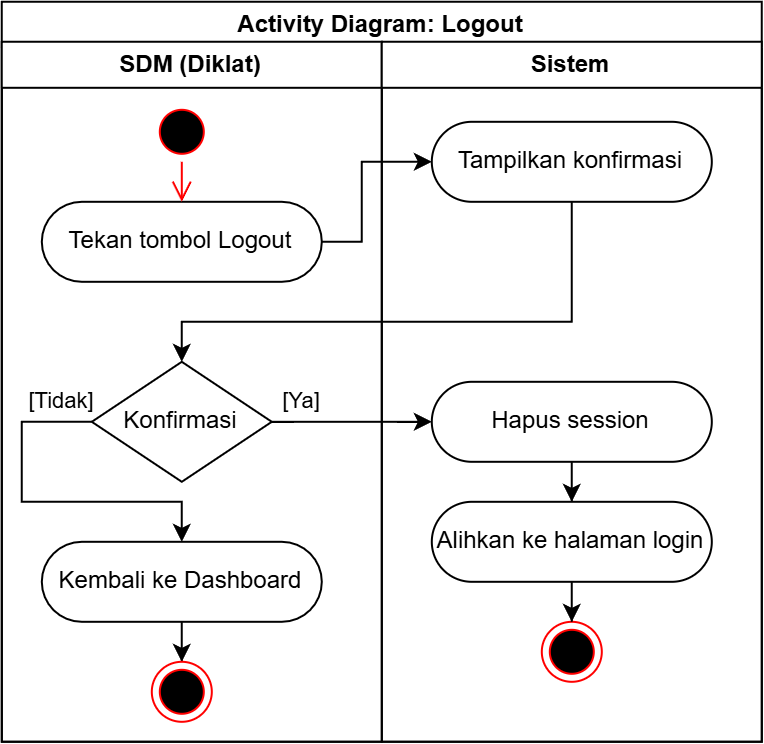

The diagram above was exported from draw.io. Its source (the exported page's mxGraphModel, read from the mxfile embedded in the PNG):
<mxGraphModel dx="1800" dy="2345" grid="1" gridSize="10" guides="1" tooltips="1" connect="1" arrows="1" fold="1" page="1" pageScale="1" pageWidth="850" pageHeight="1100" math="0" shadow="0">
  <root>
    <mxCell id="0" />
    <mxCell id="1" parent="0" />
    <mxCell id="2" parent="1" style="swimlane;whiteSpace=wrap;html=1;" value="Activity Diagram: Logout" vertex="1">
      <mxGeometry height="370" width="380" x="640" y="440" as="geometry">
        <mxRectangle height="30" width="170" x="480" y="-200" as="alternateBounds" />
      </mxGeometry>
    </mxCell>
    <mxCell id="3" parent="2" style="swimlane;whiteSpace=wrap;html=1;" value="SDM (Diklat)" vertex="1">
      <mxGeometry height="350" width="190" y="20" as="geometry" />
    </mxCell>
    <mxCell id="4" parent="3" style="rounded=1;whiteSpace=wrap;html=1;arcSize=50;" value="Tekan tombol Logout" vertex="1">
      <mxGeometry height="40" width="140" x="20" y="80" as="geometry" />
    </mxCell>
    <mxCell id="5" parent="3" style="ellipse;html=1;shape=startState;fillColor=#000000;strokeColor=#ff0000;" value="" vertex="1">
      <mxGeometry height="30" width="30" x="75" y="30" as="geometry" />
    </mxCell>
    <mxCell id="6" edge="1" parent="3" source="5" style="edgeStyle=orthogonalEdgeStyle;html=1;verticalAlign=bottom;endArrow=open;endSize=8;strokeColor=#ff0000;rounded=0;" target="4" value="">
      <mxGeometry relative="1" as="geometry">
        <mxPoint x="110" y="120" as="targetPoint" />
      </mxGeometry>
    </mxCell>
    <mxCell id="7" edge="1" parent="3" source="10" style="edgeStyle=orthogonalEdgeStyle;rounded=0;orthogonalLoop=1;jettySize=auto;html=1;" target="9" value="[Tidak]">
      <mxGeometry relative="1" x="-0.8286" y="-10" as="geometry">
        <mxPoint as="offset" />
        <Array as="points">
          <mxPoint x="10" y="190" />
          <mxPoint x="10" y="230" />
          <mxPoint x="90" y="230" />
        </Array>
        <mxPoint x="89.9655172413793" y="239.9802955665025" as="sourcePoint" />
        <mxPoint x="110" y="280" as="targetPoint" />
      </mxGeometry>
    </mxCell>
    <mxCell id="8" edge="1" parent="3" source="9" style="edgeStyle=orthogonalEdgeStyle;rounded=0;orthogonalLoop=1;jettySize=auto;html=1;" target="11">
      <mxGeometry relative="1" as="geometry" />
    </mxCell>
    <mxCell id="9" parent="3" style="rounded=1;whiteSpace=wrap;html=1;arcSize=50;" value="Kembali ke Dashboard" vertex="1">
      <mxGeometry height="40" width="140" x="20" y="250" as="geometry" />
    </mxCell>
    <mxCell id="10" parent="3" style="rhombus;whiteSpace=wrap;html=1;rounded=1;arcSize=0;" value="Konfirmasi" vertex="1">
      <mxGeometry height="60" width="90" x="45" y="160" as="geometry" />
    </mxCell>
    <mxCell id="11" parent="3" style="ellipse;html=1;shape=endState;fillColor=#000000;strokeColor=#ff0000;" value="" vertex="1">
      <mxGeometry height="30" width="30" x="75" y="310" as="geometry" />
    </mxCell>
    <mxCell id="12" parent="2" style="swimlane;whiteSpace=wrap;html=1;" value="Sistem" vertex="1">
      <mxGeometry height="350" width="190" x="190" y="20" as="geometry" />
    </mxCell>
    <mxCell id="13" parent="12" style="rounded=1;whiteSpace=wrap;html=1;arcSize=50;" value="Tampilkan konfirmasi" vertex="1">
      <mxGeometry height="40" width="140" x="25" y="40" as="geometry" />
    </mxCell>
    <mxCell id="14" edge="1" parent="12" source="15" style="edgeStyle=orthogonalEdgeStyle;rounded=0;orthogonalLoop=1;jettySize=auto;html=1;" target="16">
      <mxGeometry relative="1" as="geometry" />
    </mxCell>
    <mxCell id="15" parent="12" style="rounded=1;whiteSpace=wrap;html=1;arcSize=50;" value="Hapus session" vertex="1">
      <mxGeometry height="40" width="140" x="25" y="170" as="geometry" />
    </mxCell>
    <mxCell id="16" parent="12" style="rounded=1;whiteSpace=wrap;html=1;arcSize=50;" value="Alihkan ke halaman login" vertex="1">
      <mxGeometry height="40" width="140" x="25" y="230" as="geometry" />
    </mxCell>
    <mxCell id="17" parent="12" style="ellipse;html=1;shape=endState;fillColor=#000000;strokeColor=#ff0000;" value="" vertex="1">
      <mxGeometry height="30" width="30" x="80" y="290" as="geometry" />
    </mxCell>
    <mxCell id="18" edge="1" parent="12" source="16" style="edgeStyle=orthogonalEdgeStyle;rounded=0;orthogonalLoop=1;jettySize=auto;html=1;" target="17">
      <mxGeometry relative="1" as="geometry">
        <mxPoint x="100" y="360" as="sourcePoint" />
      </mxGeometry>
    </mxCell>
    <mxCell id="19" edge="1" parent="2" source="4" style="edgeStyle=orthogonalEdgeStyle;rounded=0;orthogonalLoop=1;jettySize=auto;html=1;" target="13">
      <mxGeometry relative="1" as="geometry">
        <Array as="points">
          <mxPoint x="180" y="120" />
          <mxPoint x="180" y="80" />
        </Array>
      </mxGeometry>
    </mxCell>
    <mxCell id="20" edge="1" parent="2" source="13" style="edgeStyle=orthogonalEdgeStyle;rounded=0;orthogonalLoop=1;jettySize=auto;html=1;" target="10">
      <mxGeometry relative="1" as="geometry">
        <Array as="points">
          <mxPoint x="285" y="160" />
          <mxPoint x="90" y="160" />
        </Array>
      </mxGeometry>
    </mxCell>
    <mxCell id="21" edge="1" parent="2" source="10" style="edgeStyle=orthogonalEdgeStyle;rounded=0;orthogonalLoop=1;jettySize=auto;html=1;" target="15" value="[Ya]">
      <mxGeometry relative="1" x="-0.625" y="10" as="geometry">
        <mxPoint as="offset" />
        <Array as="points">
          <mxPoint x="200" y="210" />
          <mxPoint x="200" y="210" />
        </Array>
      </mxGeometry>
    </mxCell>
  </root>
</mxGraphModel>